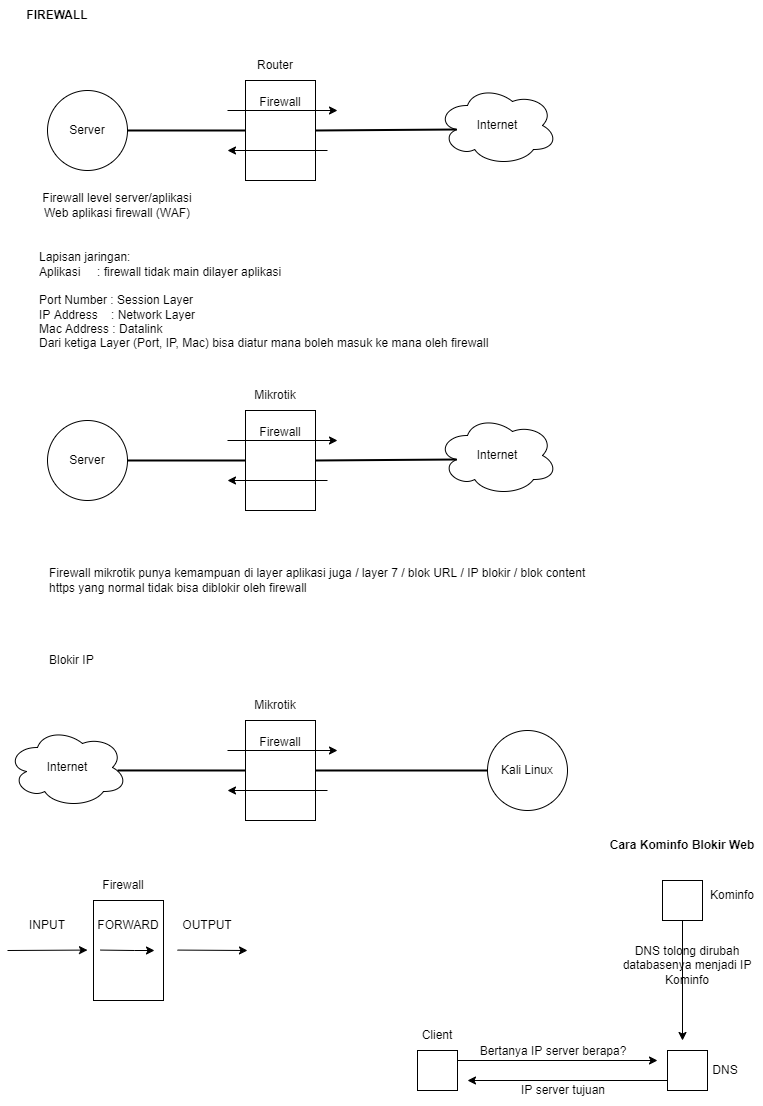

The diagram above was exported from draw.io. Its source (the exported page's mxGraphModel, read from the mxfile embedded in the PNG):
<mxGraphModel dx="868" dy="393" grid="1" gridSize="10" guides="1" tooltips="1" connect="1" arrows="1" fold="1" page="1" pageScale="1" pageWidth="827" pageHeight="1169" math="0" shadow="0">
  <root>
    <mxCell id="0" />
    <mxCell id="1" parent="0" />
    <mxCell id="nPBEh6LoPLDcOC3JvIoF-1" value="" style="ellipse;shape=cloud;whiteSpace=wrap;html=1;" parent="1" vertex="1">
      <mxGeometry x="450" y="125" width="120" height="80" as="geometry" />
    </mxCell>
    <mxCell id="nPBEh6LoPLDcOC3JvIoF-2" value="&lt;b&gt;FIREWALL&lt;/b&gt;" style="text;html=1;strokeColor=none;fillColor=none;align=center;verticalAlign=middle;whiteSpace=wrap;rounded=0;" parent="1" vertex="1">
      <mxGeometry x="40" y="40" width="60" height="30" as="geometry" />
    </mxCell>
    <mxCell id="nPBEh6LoPLDcOC3JvIoF-3" value="Internet" style="text;html=1;strokeColor=none;fillColor=none;align=center;verticalAlign=middle;whiteSpace=wrap;rounded=0;" parent="1" vertex="1">
      <mxGeometry x="480" y="150" width="60" height="30" as="geometry" />
    </mxCell>
    <mxCell id="nPBEh6LoPLDcOC3JvIoF-4" value="" style="rounded=0;whiteSpace=wrap;html=1;" parent="1" vertex="1">
      <mxGeometry x="258" y="120" width="70" height="100" as="geometry" />
    </mxCell>
    <mxCell id="nPBEh6LoPLDcOC3JvIoF-5" value="" style="ellipse;whiteSpace=wrap;html=1;aspect=fixed;" parent="1" vertex="1">
      <mxGeometry x="60" y="130" width="80" height="80" as="geometry" />
    </mxCell>
    <mxCell id="nPBEh6LoPLDcOC3JvIoF-6" value="Router" style="text;html=1;strokeColor=none;fillColor=none;align=center;verticalAlign=middle;whiteSpace=wrap;rounded=0;" parent="1" vertex="1">
      <mxGeometry x="258" y="90" width="60" height="30" as="geometry" />
    </mxCell>
    <mxCell id="nPBEh6LoPLDcOC3JvIoF-7" value="Server" style="text;html=1;strokeColor=none;fillColor=none;align=center;verticalAlign=middle;whiteSpace=wrap;rounded=0;" parent="1" vertex="1">
      <mxGeometry x="70" y="155" width="60" height="30" as="geometry" />
    </mxCell>
    <mxCell id="nPBEh6LoPLDcOC3JvIoF-8" value="" style="endArrow=none;html=1;rounded=0;exitX=1;exitY=0.5;exitDx=0;exitDy=0;entryX=0;entryY=0.5;entryDx=0;entryDy=0;strokeWidth=2;" parent="1" source="nPBEh6LoPLDcOC3JvIoF-5" target="nPBEh6LoPLDcOC3JvIoF-4" edge="1">
      <mxGeometry width="50" height="50" relative="1" as="geometry">
        <mxPoint x="270" y="190" as="sourcePoint" />
        <mxPoint x="320" y="140" as="targetPoint" />
      </mxGeometry>
    </mxCell>
    <mxCell id="nPBEh6LoPLDcOC3JvIoF-9" value="" style="endArrow=none;html=1;rounded=0;entryX=0.16;entryY=0.55;entryDx=0;entryDy=0;strokeWidth=2;entryPerimeter=0;exitX=1;exitY=0.5;exitDx=0;exitDy=0;" parent="1" source="nPBEh6LoPLDcOC3JvIoF-4" target="nPBEh6LoPLDcOC3JvIoF-1" edge="1">
      <mxGeometry width="50" height="50" relative="1" as="geometry">
        <mxPoint x="380" y="130" as="sourcePoint" />
        <mxPoint x="268" y="180" as="targetPoint" />
      </mxGeometry>
    </mxCell>
    <mxCell id="nPBEh6LoPLDcOC3JvIoF-10" value="" style="endArrow=classic;html=1;rounded=0;strokeWidth=1;" parent="1" edge="1">
      <mxGeometry width="50" height="50" relative="1" as="geometry">
        <mxPoint x="240" y="150" as="sourcePoint" />
        <mxPoint x="350" y="150" as="targetPoint" />
      </mxGeometry>
    </mxCell>
    <mxCell id="nPBEh6LoPLDcOC3JvIoF-11" value="" style="endArrow=classic;html=1;rounded=0;strokeWidth=1;" parent="1" edge="1">
      <mxGeometry width="50" height="50" relative="1" as="geometry">
        <mxPoint x="340" y="190" as="sourcePoint" />
        <mxPoint x="240" y="190" as="targetPoint" />
      </mxGeometry>
    </mxCell>
    <mxCell id="nPBEh6LoPLDcOC3JvIoF-12" value="Firewall" style="text;html=1;strokeColor=none;fillColor=none;align=center;verticalAlign=middle;whiteSpace=wrap;rounded=0;" parent="1" vertex="1">
      <mxGeometry x="263" y="127" width="60" height="30" as="geometry" />
    </mxCell>
    <mxCell id="nPBEh6LoPLDcOC3JvIoF-13" value="Firewall level server/aplikasi&lt;br&gt;Web aplikasi firewall (WAF)" style="text;html=1;strokeColor=none;fillColor=none;align=center;verticalAlign=middle;whiteSpace=wrap;rounded=0;" parent="1" vertex="1">
      <mxGeometry x="40" y="230" width="180" height="30" as="geometry" />
    </mxCell>
    <mxCell id="nPBEh6LoPLDcOC3JvIoF-14" value="Lapisan jaringan:&lt;br&gt;Aplikasi&amp;nbsp; &amp;nbsp; &amp;nbsp;: firewall tidak main dilayer aplikasi&lt;br&gt;&lt;br&gt;Port Number : Session Layer&lt;br&gt;IP Address&amp;nbsp; &amp;nbsp; : Network Layer&lt;br&gt;Mac Address : Datalink&amp;nbsp;&lt;br&gt;Dari ketiga Layer (Port, IP, Mac) bisa diatur mana boleh masuk ke mana oleh firewall" style="text;html=1;strokeColor=none;fillColor=none;align=left;verticalAlign=middle;whiteSpace=wrap;rounded=0;" parent="1" vertex="1">
      <mxGeometry x="50" y="330" width="510" height="20" as="geometry" />
    </mxCell>
    <mxCell id="nPBEh6LoPLDcOC3JvIoF-15" value="" style="ellipse;shape=cloud;whiteSpace=wrap;html=1;" parent="1" vertex="1">
      <mxGeometry x="450" y="455" width="120" height="80" as="geometry" />
    </mxCell>
    <mxCell id="nPBEh6LoPLDcOC3JvIoF-16" value="Internet" style="text;html=1;strokeColor=none;fillColor=none;align=center;verticalAlign=middle;whiteSpace=wrap;rounded=0;" parent="1" vertex="1">
      <mxGeometry x="480" y="480" width="60" height="30" as="geometry" />
    </mxCell>
    <mxCell id="nPBEh6LoPLDcOC3JvIoF-17" value="" style="rounded=0;whiteSpace=wrap;html=1;" parent="1" vertex="1">
      <mxGeometry x="258" y="450" width="70" height="100" as="geometry" />
    </mxCell>
    <mxCell id="nPBEh6LoPLDcOC3JvIoF-18" value="" style="ellipse;whiteSpace=wrap;html=1;aspect=fixed;" parent="1" vertex="1">
      <mxGeometry x="60" y="460" width="80" height="80" as="geometry" />
    </mxCell>
    <mxCell id="nPBEh6LoPLDcOC3JvIoF-19" value="Mikrotik" style="text;html=1;strokeColor=none;fillColor=none;align=center;verticalAlign=middle;whiteSpace=wrap;rounded=0;" parent="1" vertex="1">
      <mxGeometry x="258" y="420" width="60" height="30" as="geometry" />
    </mxCell>
    <mxCell id="nPBEh6LoPLDcOC3JvIoF-20" value="Server" style="text;html=1;strokeColor=none;fillColor=none;align=center;verticalAlign=middle;whiteSpace=wrap;rounded=0;" parent="1" vertex="1">
      <mxGeometry x="70" y="485" width="60" height="30" as="geometry" />
    </mxCell>
    <mxCell id="nPBEh6LoPLDcOC3JvIoF-21" value="" style="endArrow=none;html=1;rounded=0;exitX=1;exitY=0.5;exitDx=0;exitDy=0;entryX=0;entryY=0.5;entryDx=0;entryDy=0;strokeWidth=2;" parent="1" source="nPBEh6LoPLDcOC3JvIoF-18" target="nPBEh6LoPLDcOC3JvIoF-17" edge="1">
      <mxGeometry width="50" height="50" relative="1" as="geometry">
        <mxPoint x="270" y="520" as="sourcePoint" />
        <mxPoint x="320" y="470" as="targetPoint" />
      </mxGeometry>
    </mxCell>
    <mxCell id="nPBEh6LoPLDcOC3JvIoF-22" value="" style="endArrow=none;html=1;rounded=0;entryX=0.16;entryY=0.55;entryDx=0;entryDy=0;strokeWidth=2;entryPerimeter=0;exitX=1;exitY=0.5;exitDx=0;exitDy=0;" parent="1" source="nPBEh6LoPLDcOC3JvIoF-17" target="nPBEh6LoPLDcOC3JvIoF-15" edge="1">
      <mxGeometry width="50" height="50" relative="1" as="geometry">
        <mxPoint x="380" y="460" as="sourcePoint" />
        <mxPoint x="268" y="510" as="targetPoint" />
      </mxGeometry>
    </mxCell>
    <mxCell id="nPBEh6LoPLDcOC3JvIoF-23" value="" style="endArrow=classic;html=1;rounded=0;strokeWidth=1;" parent="1" edge="1">
      <mxGeometry width="50" height="50" relative="1" as="geometry">
        <mxPoint x="240" y="480" as="sourcePoint" />
        <mxPoint x="350" y="480" as="targetPoint" />
      </mxGeometry>
    </mxCell>
    <mxCell id="nPBEh6LoPLDcOC3JvIoF-24" value="" style="endArrow=classic;html=1;rounded=0;strokeWidth=1;" parent="1" edge="1">
      <mxGeometry width="50" height="50" relative="1" as="geometry">
        <mxPoint x="340" y="520" as="sourcePoint" />
        <mxPoint x="240" y="520" as="targetPoint" />
      </mxGeometry>
    </mxCell>
    <mxCell id="nPBEh6LoPLDcOC3JvIoF-25" value="Firewall" style="text;html=1;strokeColor=none;fillColor=none;align=center;verticalAlign=middle;whiteSpace=wrap;rounded=0;" parent="1" vertex="1">
      <mxGeometry x="263" y="457" width="60" height="30" as="geometry" />
    </mxCell>
    <mxCell id="nPBEh6LoPLDcOC3JvIoF-26" value="Firewall mikrotik punya kemampuan di layer aplikasi juga / layer 7 / blok URL / IP blokir / blok content&amp;nbsp;&lt;br&gt;https yang normal tidak bisa diblokir oleh firewall" style="text;html=1;strokeColor=none;fillColor=none;align=left;verticalAlign=middle;whiteSpace=wrap;rounded=0;" parent="1" vertex="1">
      <mxGeometry x="60" y="610" width="550" height="20" as="geometry" />
    </mxCell>
    <mxCell id="nPBEh6LoPLDcOC3JvIoF-27" value="" style="ellipse;shape=cloud;whiteSpace=wrap;html=1;" parent="1" vertex="1">
      <mxGeometry x="20" y="767" width="120" height="80" as="geometry" />
    </mxCell>
    <mxCell id="nPBEh6LoPLDcOC3JvIoF-28" value="Internet" style="text;html=1;strokeColor=none;fillColor=none;align=center;verticalAlign=middle;whiteSpace=wrap;rounded=0;" parent="1" vertex="1">
      <mxGeometry x="50" y="792" width="60" height="30" as="geometry" />
    </mxCell>
    <mxCell id="nPBEh6LoPLDcOC3JvIoF-29" value="" style="rounded=0;whiteSpace=wrap;html=1;" parent="1" vertex="1">
      <mxGeometry x="258" y="760" width="70" height="100" as="geometry" />
    </mxCell>
    <mxCell id="nPBEh6LoPLDcOC3JvIoF-30" value="" style="ellipse;whiteSpace=wrap;html=1;aspect=fixed;" parent="1" vertex="1">
      <mxGeometry x="500" y="770" width="80" height="80" as="geometry" />
    </mxCell>
    <mxCell id="nPBEh6LoPLDcOC3JvIoF-31" value="Mikrotik" style="text;html=1;strokeColor=none;fillColor=none;align=center;verticalAlign=middle;whiteSpace=wrap;rounded=0;" parent="1" vertex="1">
      <mxGeometry x="258" y="730" width="60" height="30" as="geometry" />
    </mxCell>
    <mxCell id="nPBEh6LoPLDcOC3JvIoF-32" value="Kali Linux" style="text;html=1;strokeColor=none;fillColor=none;align=center;verticalAlign=middle;whiteSpace=wrap;rounded=0;" parent="1" vertex="1">
      <mxGeometry x="510" y="795" width="60" height="30" as="geometry" />
    </mxCell>
    <mxCell id="nPBEh6LoPLDcOC3JvIoF-33" value="" style="endArrow=none;html=1;rounded=0;exitX=0;exitY=0.5;exitDx=0;exitDy=0;strokeWidth=2;" parent="1" source="nPBEh6LoPLDcOC3JvIoF-30" target="nPBEh6LoPLDcOC3JvIoF-29" edge="1">
      <mxGeometry width="50" height="50" relative="1" as="geometry">
        <mxPoint x="559" y="809.9999999999999" as="sourcePoint" />
        <mxPoint x="330" y="810" as="targetPoint" />
      </mxGeometry>
    </mxCell>
    <mxCell id="nPBEh6LoPLDcOC3JvIoF-34" value="" style="endArrow=none;html=1;rounded=0;strokeWidth=2;exitX=0;exitY=0.5;exitDx=0;exitDy=0;entryX=0.917;entryY=0.537;entryDx=0;entryDy=0;entryPerimeter=0;" parent="1" source="nPBEh6LoPLDcOC3JvIoF-29" target="nPBEh6LoPLDcOC3JvIoF-27" edge="1">
      <mxGeometry width="50" height="50" relative="1" as="geometry">
        <mxPoint x="210" y="830" as="sourcePoint" />
        <mxPoint x="160" y="790" as="targetPoint" />
      </mxGeometry>
    </mxCell>
    <mxCell id="nPBEh6LoPLDcOC3JvIoF-35" value="" style="endArrow=classic;html=1;rounded=0;strokeWidth=1;" parent="1" edge="1">
      <mxGeometry width="50" height="50" relative="1" as="geometry">
        <mxPoint x="240" y="790" as="sourcePoint" />
        <mxPoint x="350" y="790" as="targetPoint" />
      </mxGeometry>
    </mxCell>
    <mxCell id="nPBEh6LoPLDcOC3JvIoF-36" value="" style="endArrow=classic;html=1;rounded=0;strokeWidth=1;" parent="1" edge="1">
      <mxGeometry width="50" height="50" relative="1" as="geometry">
        <mxPoint x="340" y="830" as="sourcePoint" />
        <mxPoint x="240" y="830" as="targetPoint" />
      </mxGeometry>
    </mxCell>
    <mxCell id="nPBEh6LoPLDcOC3JvIoF-37" value="Firewall" style="text;html=1;strokeColor=none;fillColor=none;align=center;verticalAlign=middle;whiteSpace=wrap;rounded=0;" parent="1" vertex="1">
      <mxGeometry x="263" y="767" width="60" height="30" as="geometry" />
    </mxCell>
    <mxCell id="nPBEh6LoPLDcOC3JvIoF-38" value="Blokir IP" style="text;html=1;strokeColor=none;fillColor=none;align=left;verticalAlign=middle;whiteSpace=wrap;rounded=0;" parent="1" vertex="1">
      <mxGeometry x="60" y="690" width="550" height="20" as="geometry" />
    </mxCell>
    <mxCell id="nPBEh6LoPLDcOC3JvIoF-41" value="" style="rounded=0;whiteSpace=wrap;html=1;" parent="1" vertex="1">
      <mxGeometry x="106" y="940" width="70" height="100" as="geometry" />
    </mxCell>
    <mxCell id="nPBEh6LoPLDcOC3JvIoF-42" value="Firewall" style="text;html=1;strokeColor=none;fillColor=none;align=center;verticalAlign=middle;whiteSpace=wrap;rounded=0;" parent="1" vertex="1">
      <mxGeometry x="106" y="910" width="60" height="30" as="geometry" />
    </mxCell>
    <mxCell id="nPBEh6LoPLDcOC3JvIoF-43" value="" style="endArrow=classic;html=1;rounded=0;strokeWidth=1;" parent="1" edge="1">
      <mxGeometry width="50" height="50" relative="1" as="geometry">
        <mxPoint x="20" y="990" as="sourcePoint" />
        <mxPoint x="100" y="989.58" as="targetPoint" />
      </mxGeometry>
    </mxCell>
    <mxCell id="nPBEh6LoPLDcOC3JvIoF-45" value="INPUT" style="text;html=1;strokeColor=none;fillColor=none;align=center;verticalAlign=middle;whiteSpace=wrap;rounded=0;" parent="1" vertex="1">
      <mxGeometry x="30" y="950" width="60" height="30" as="geometry" />
    </mxCell>
    <mxCell id="nPBEh6LoPLDcOC3JvIoF-46" value="FORWARD" style="text;html=1;strokeColor=none;fillColor=none;align=center;verticalAlign=middle;whiteSpace=wrap;rounded=0;" parent="1" vertex="1">
      <mxGeometry x="111" y="950" width="60" height="30" as="geometry" />
    </mxCell>
    <mxCell id="nPBEh6LoPLDcOC3JvIoF-47" value="OUTPUT" style="text;html=1;strokeColor=none;fillColor=none;align=center;verticalAlign=middle;whiteSpace=wrap;rounded=0;" parent="1" vertex="1">
      <mxGeometry x="190" y="950" width="60" height="30" as="geometry" />
    </mxCell>
    <mxCell id="nPBEh6LoPLDcOC3JvIoF-48" value="" style="endArrow=classic;html=1;rounded=0;strokeWidth=1;" parent="1" edge="1">
      <mxGeometry width="50" height="50" relative="1" as="geometry">
        <mxPoint x="113" y="989.5799999999999" as="sourcePoint" />
        <mxPoint x="167" y="990" as="targetPoint" />
        <Array as="points">
          <mxPoint x="147" y="990" />
        </Array>
      </mxGeometry>
    </mxCell>
    <mxCell id="nPBEh6LoPLDcOC3JvIoF-49" value="" style="endArrow=classic;html=1;rounded=0;strokeWidth=1;" parent="1" edge="1">
      <mxGeometry width="50" height="50" relative="1" as="geometry">
        <mxPoint x="190" y="989.5799999999999" as="sourcePoint" />
        <mxPoint x="260" y="990" as="targetPoint" />
      </mxGeometry>
    </mxCell>
    <mxCell id="6SfJ5-pyWn-I9IlA5qyq-1" value="" style="rounded=0;whiteSpace=wrap;html=1;" vertex="1" parent="1">
      <mxGeometry x="680" y="1090" width="40" height="40" as="geometry" />
    </mxCell>
    <mxCell id="6SfJ5-pyWn-I9IlA5qyq-2" value="&lt;b&gt;Cara Kominfo Blokir Web&lt;/b&gt;" style="text;html=1;strokeColor=none;fillColor=none;align=center;verticalAlign=middle;whiteSpace=wrap;rounded=0;" vertex="1" parent="1">
      <mxGeometry x="620" y="870" width="150" height="30" as="geometry" />
    </mxCell>
    <mxCell id="6SfJ5-pyWn-I9IlA5qyq-3" value="" style="rounded=0;whiteSpace=wrap;html=1;" vertex="1" parent="1">
      <mxGeometry x="430" y="1090" width="40" height="40" as="geometry" />
    </mxCell>
    <mxCell id="6SfJ5-pyWn-I9IlA5qyq-4" value="" style="rounded=0;whiteSpace=wrap;html=1;" vertex="1" parent="1">
      <mxGeometry x="675" y="920" width="40" height="40" as="geometry" />
    </mxCell>
    <mxCell id="6SfJ5-pyWn-I9IlA5qyq-5" value="Kominfo" style="text;html=1;strokeColor=none;fillColor=none;align=center;verticalAlign=middle;whiteSpace=wrap;rounded=0;" vertex="1" parent="1">
      <mxGeometry x="715" y="920" width="60" height="30" as="geometry" />
    </mxCell>
    <mxCell id="6SfJ5-pyWn-I9IlA5qyq-6" value="DNS" style="text;html=1;strokeColor=none;fillColor=none;align=center;verticalAlign=middle;whiteSpace=wrap;rounded=0;" vertex="1" parent="1">
      <mxGeometry x="708" y="1095" width="60" height="30" as="geometry" />
    </mxCell>
    <mxCell id="6SfJ5-pyWn-I9IlA5qyq-7" value="Client" style="text;html=1;strokeColor=none;fillColor=none;align=center;verticalAlign=middle;whiteSpace=wrap;rounded=0;" vertex="1" parent="1">
      <mxGeometry x="420" y="1060" width="60" height="30" as="geometry" />
    </mxCell>
    <mxCell id="6SfJ5-pyWn-I9IlA5qyq-8" value="" style="endArrow=classic;html=1;rounded=0;exitX=1;exitY=0.25;exitDx=0;exitDy=0;" edge="1" parent="1" source="6SfJ5-pyWn-I9IlA5qyq-3">
      <mxGeometry width="50" height="50" relative="1" as="geometry">
        <mxPoint x="390" y="970" as="sourcePoint" />
        <mxPoint x="670" y="1100" as="targetPoint" />
      </mxGeometry>
    </mxCell>
    <mxCell id="6SfJ5-pyWn-I9IlA5qyq-9" value="" style="endArrow=classic;html=1;rounded=0;exitX=0;exitY=0.75;exitDx=0;exitDy=0;" edge="1" parent="1" source="6SfJ5-pyWn-I9IlA5qyq-1">
      <mxGeometry width="50" height="50" relative="1" as="geometry">
        <mxPoint x="650" y="1140" as="sourcePoint" />
        <mxPoint x="480" y="1120" as="targetPoint" />
      </mxGeometry>
    </mxCell>
    <mxCell id="6SfJ5-pyWn-I9IlA5qyq-10" value="" style="endArrow=classic;html=1;rounded=0;exitX=0.5;exitY=1;exitDx=0;exitDy=0;" edge="1" parent="1" source="6SfJ5-pyWn-I9IlA5qyq-4">
      <mxGeometry width="50" height="50" relative="1" as="geometry">
        <mxPoint x="390" y="970" as="sourcePoint" />
        <mxPoint x="695" y="1080" as="targetPoint" />
      </mxGeometry>
    </mxCell>
    <mxCell id="6SfJ5-pyWn-I9IlA5qyq-11" value="Bertanya IP server berapa?" style="text;html=1;strokeColor=none;fillColor=none;align=center;verticalAlign=middle;whiteSpace=wrap;rounded=0;" vertex="1" parent="1">
      <mxGeometry x="491" y="1076" width="150" height="30" as="geometry" />
    </mxCell>
    <mxCell id="6SfJ5-pyWn-I9IlA5qyq-12" value="IP server tujuan" style="text;html=1;strokeColor=none;fillColor=none;align=center;verticalAlign=middle;whiteSpace=wrap;rounded=0;" vertex="1" parent="1">
      <mxGeometry x="501" y="1115" width="150" height="30" as="geometry" />
    </mxCell>
    <mxCell id="6SfJ5-pyWn-I9IlA5qyq-13" value="DNS tolong dirubah databasenya menjadi IP Kominfo" style="text;html=1;strokeColor=none;fillColor=none;align=center;verticalAlign=middle;whiteSpace=wrap;rounded=0;" vertex="1" parent="1">
      <mxGeometry x="625" y="990" width="150" height="30" as="geometry" />
    </mxCell>
  </root>
</mxGraphModel>